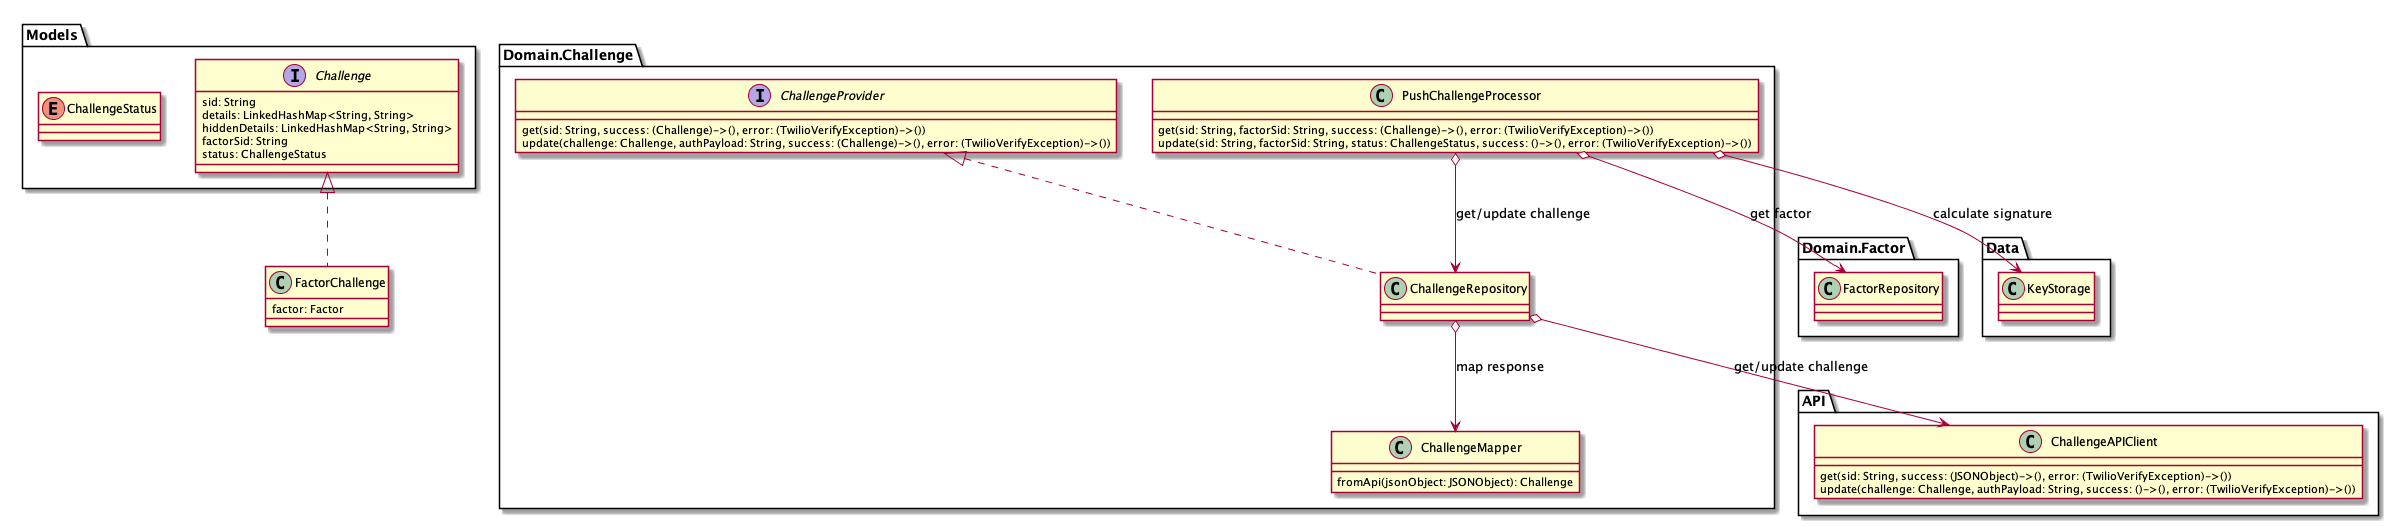

The diagram above was rendered by PlantUML. Its source (embedded in the PNG):
@startuml Challenge
interface Models.Challenge {
    sid: String
    details: LinkedHashMap<String, String>
    hiddenDetails: LinkedHashMap<String, String>
    factorSid: String
    status: ChallengeStatus
}
class FactorChallenge implements Models.Challenge  {
    factor: Factor
}
enum Models.ChallengeStatus {

}
class Domain.Challenge.ChallengeMapper {
    fromApi(jsonObject: JSONObject): Challenge
}
class API.ChallengeAPIClient {
    get(sid: String, success: (JSONObject)->(), error: (TwilioVerifyException)->())
    update(challenge: Challenge, authPayload: String, success: ()->(), error: (TwilioVerifyException)->())
}
interface Domain.Challenge.ChallengeProvider {
    get(sid: String, success: (Challenge)->(), error: (TwilioVerifyException)->())
    update(challenge: Challenge, authPayload: String, success: (Challenge)->(), error: (TwilioVerifyException)->())
}
class Domain.Challenge.ChallengeRepository implements Domain.Challenge.ChallengeProvider {

}
class Domain.Challenge.PushChallengeProcessor {
    get(sid: String, factorSid: String, success: (Challenge)->(), error: (TwilioVerifyException)->())
    update(sid: String, factorSid: String, status: ChallengeStatus, success: ()->(), error: (TwilioVerifyException)->())
}
Domain.Challenge.ChallengeRepository o--> Domain.Challenge.ChallengeMapper: map response
Domain.Challenge.ChallengeRepository o--> API.ChallengeAPIClient: get/update challenge
Domain.Challenge.PushChallengeProcessor o--> Domain.Challenge.ChallengeRepository: get/update challenge
Domain.Challenge.PushChallengeProcessor o--> Domain.Factor.FactorRepository: get factor
Domain.Challenge.PushChallengeProcessor o--> Data.KeyStorage: calculate signature
@enduml